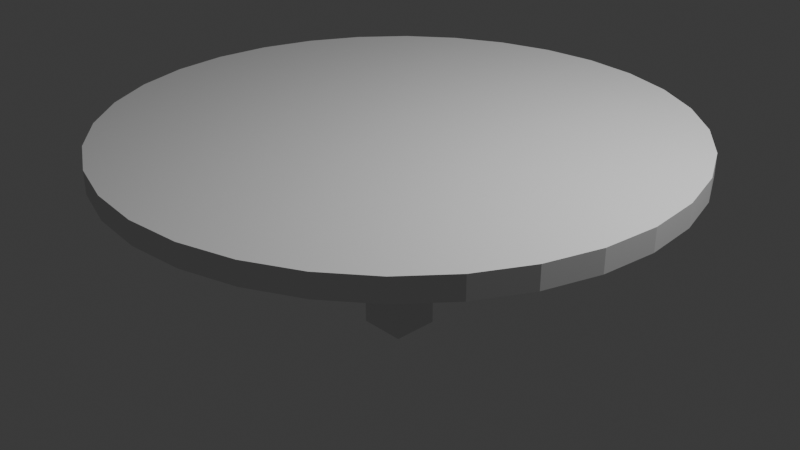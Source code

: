 # Source: big_central_table.blend  (saved by Blender 4.2.66; exported with 4.5.12 LTS)
import bpy
from mathutils import Matrix  # noqa: F401  (used for matrix-valued properties, if any)

bpy.ops.wm.read_factory_settings(use_empty=True)
scene = bpy.context.scene
scene.name = 'Scene'

# ---- collections
col_collection = bpy.data.collections.new('Collection'); scene.collection.children.link(col_collection)

# ---- world
world_world = bpy.data.worlds.new('World'); scene.world = world_world
world_world.use_nodes = True; world_world.node_tree.nodes.clear()
_N = world_world.node_tree.nodes; _L = world_world.node_tree.links
n0 = _N.new('ShaderNodeOutputWorld'); n0.name = 'World Output'; n0.location = (300, 300)
n1 = _N.new('ShaderNodeBackground'); n1.name = 'Background'; n1.location = (10, 300)
n1.inputs[0].default_value = (0.05088, 0.05088, 0.05088, 1.0)
_L.new(n1.outputs[0], n0.inputs[0])
n0.is_active_output = True
world_world.color = (0.05088, 0.05088, 0.05088)
world_world.sun_shadow_jitter_overblur = 0.0

# ---- cameras
cam_camera = bpy.data.cameras.new('Camera')
cam_camera.clip_end = 100.0
cam_camera.ortho_scale = 7.314

# ---- lights
light_light = bpy.data.lights.new('Light', 'POINT')
light_light.energy = 1000.0
light_light.shadow_soft_size = 0.1

# ---- meshes
me_cylinder = bpy.data.meshes.new('Cylinder')
me_cylinder.from_pydata([(0.0, 1.0, 0.7637), (0.0, 1.0, 1.0), (0.1951, 0.9808, 0.7637), (0.1951, 0.9808, 1.0), (0.3827, 0.9239, 0.7637), (0.3827, 0.9239, 1.0), (0.5556, 0.8315, 0.7637), (0.5556, 0.8315, 1.0), (0.7071, 0.7071, 0.7637), (0.7071, 0.7071, 1.0), (0.8315, 0.5556, 0.7637), (0.8315, 0.5556, 1.0), (0.9239, 0.3827, 0.7637), (0.9239, 0.3827, 1.0), (0.9808, 0.1951, 0.7637), (0.9808, 0.1951, 1.0), (1.0, 0.0, 0.7637), (1.0, 0.0, 1.0), (0.9808, -0.1951, 0.7637), (0.9808, -0.1951, 1.0), (0.9239, -0.3827, 0.7637), (0.9239, -0.3827, 1.0), (0.8315, -0.5556, 0.7637), (0.8315, -0.5556, 1.0), (0.7071, -0.7071, 0.7637), (0.7071, -0.7071, 1.0), (0.5556, -0.8315, 0.7637), (0.5556, -0.8315, 1.0), (0.3827, -0.9239, 0.7637), (0.3827, -0.9239, 1.0), (0.1951, -0.9808, 0.7637), (0.1951, -0.9808, 1.0), (0.0, -1.0, 0.7637), (0.0, -1.0, 1.0), (-0.1951, -0.9808, 0.7637), (-0.1951, -0.9808, 1.0), (-0.3827, -0.9239, 0.7637), (-0.3827, -0.9239, 1.0), (-0.5556, -0.8315, 0.7637), (-0.5556, -0.8315, 1.0), (-0.7071, -0.7071, 0.7637), (-0.7071, -0.7071, 1.0), (-0.8315, -0.5556, 0.7637), (-0.8315, -0.5556, 1.0), (-0.9239, -0.3827, 0.7637), (-0.9239, -0.3827, 1.0), (-0.9808, -0.1951, 0.7637), (-0.9808, -0.1951, 1.0), (-1.0, 0.0, 0.7637), (-1.0, 0.0, 1.0), (-0.9808, 0.1951, 0.7637), (-0.9808, 0.1951, 1.0), (-0.9239, 0.3827, 0.7637), (-0.9239, 0.3827, 1.0), (-0.8315, 0.5556, 0.7637), (-0.8315, 0.5556, 1.0), (-0.7071, 0.7071, 0.7637), (-0.7071, 0.7071, 1.0), (-0.5556, 0.8315, 0.7637), (-0.5556, 0.8315, 1.0), (-0.3827, 0.9239, 0.7637), (-0.3827, 0.9239, 1.0), (-0.1951, 0.9808, 0.7637), (-0.1951, 0.9808, 1.0)], [], [(0, 1, 3, 2), (2, 3, 5, 4), (4, 5, 7, 6), (6, 7, 9, 8), (8, 9, 11, 10), (10, 11, 13, 12), (12, 13, 15, 14), (14, 15, 17, 16), (16, 17, 19, 18), (18, 19, 21, 20), (20, 21, 23, 22), (22, 23, 25, 24), (24, 25, 27, 26), (26, 27, 29, 28), (28, 29, 31, 30), (30, 31, 33, 32), (32, 33, 35, 34), (34, 35, 37, 36), (36, 37, 39, 38), (38, 39, 41, 40), (40, 41, 43, 42), (42, 43, 45, 44), (44, 45, 47, 46), (46, 47, 49, 48), (48, 49, 51, 50), (50, 51, 53, 52), (52, 53, 55, 54), (54, 55, 57, 56), (56, 57, 59, 58), (58, 59, 61, 60), (3, 1, 63, 61, 59, 57, 55, 53, 51, 49, 47, 45, 43, 41, 39, 37, 35, 33, 31, 29, 27, 25, 23, 21, 19, 17, 15, 13, 11, 9, 7, 5), (60, 61, 63, 62), (62, 63, 1, 0), (0, 2, 4, 6, 8, 10, 12, 14, 16, 18, 20, 22, 24, 26, 28, 30, 32, 34, 36, 38, 40, 42, 44, 46, 48, 50, 52, 54, 56, 58, 60, 62)])
_uv = me_cylinder.uv_layers.new(name='UVMap')
_uv.uv.foreach_set('vector', [1.0, 0.5, 1.0, 1.0, 0.9688, 1.0, 0.9688, 0.5, 0.9688, 0.5, 0.9688, 1.0, 0.9375, 1.0, 0.9375, 0.5, 0.9375, 0.5, 0.9375, 1.0, 0.9062, 1.0, 0.9062, 0.5, 0.9062, 0.5, 0.9062, 1.0, 0.875, 1.0, 0.875, 0.5, 0.875, 0.5, 0.875, 1.0, 0.8438, 1.0, 0.8438, 0.5, 0.8438, 0.5, 0.8438, 1.0, 0.8125, 1.0, 0.8125, 0.5, 0.8125, 0.5, 0.8125, 1.0, 0.7812, 1.0, 0.7812, 0.5, 0.7812, 0.5, 0.7812, 1.0, 0.75, 1.0, 0.75, 0.5, 0.75, 0.5, 0.75, 1.0, 0.7188, 1.0, 0.7188, 0.5, 0.7188, 0.5, 0.7188, 1.0, 0.6875, 1.0, 0.6875, 0.5, 0.6875, 0.5, 0.6875, 1.0, 0.6562, 1.0, 0.6562, 0.5, 0.6562, 0.5, 0.6562, 1.0, 0.625, 1.0, 0.625, 0.5, 0.625, 0.5, 0.625, 1.0, 0.5938, 1.0, 0.5938, 0.5, 0.5938, 0.5, 0.5938, 1.0, 0.5625, 1.0, 0.5625, 0.5, 0.5625, 0.5, 0.5625, 1.0, 0.5312, 1.0, 0.5312, 0.5, 0.5312, 0.5, 0.5312, 1.0, 0.5, 1.0, 0.5, 0.5, 0.5, 0.5, 0.5, 1.0, 0.4688, 1.0, 0.4688, 0.5, 0.4688, 0.5, 0.4688, 1.0, 0.4375, 1.0, 0.4375, 0.5, 0.4375, 0.5, 0.4375, 1.0, 0.4062, 1.0, 0.4062, 0.5, 0.4062, 0.5, 0.4062, 1.0, 0.375, 1.0, 0.375, 0.5, 0.375, 0.5, 0.375, 1.0, 0.3438, 1.0, 0.3438, 0.5, 0.3438, 0.5, 0.3438, 1.0, 0.3125, 1.0, 0.3125, 0.5, 0.3125, 0.5, 0.3125, 1.0, 0.2812, 1.0, 0.2812, 0.5, 0.2812, 0.5, 0.2812, 1.0, 0.25, 1.0, 0.25, 0.5, 0.25, 0.5, 0.25, 1.0, 0.2188, 1.0, 0.2188, 0.5, 0.2188, 0.5, 0.2188, 1.0, 0.1875, 1.0, 0.1875, 0.5, 0.1875, 0.5, 0.1875, 1.0, 0.1562, 1.0, 0.1562, 0.5, 0.1562, 0.5, 0.1562, 1.0, 0.125, 1.0, 0.125, 0.5, 0.125, 0.5, 0.125, 1.0, 0.09375, 1.0, 0.09375, 0.5, 0.09375, 0.5, 0.09375, 1.0, 0.0625, 1.0, 0.0625, 0.5, 0.2968, 0.4854, 0.25, 0.49, 0.2032, 0.4854, 0.1582, 0.4717, 0.1167, 0.4496, 0.08029, 0.4197, 0.05045, 0.3833, 0.02827, 0.3418, 0.01461, 0.2968, 0.01, 0.25, 0.01461, 0.2032, 0.02827, 0.1582, 0.05045, 0.1167, 0.08029, 0.08029, 0.1167, 0.05045, 0.1582, 0.02827, 0.2032, 0.01461, 0.25, 0.01, 0.2968, 0.01461, 0.3418, 0.02827, 0.3833, 0.05045, 0.4197, 0.08029, 0.4496, 0.1167, 0.4717, 0.1582, 0.4854, 0.2032, 0.49, 0.25, 0.4854, 0.2968, 0.4717, 0.3418, 0.4496, 0.3833, 0.4197, 0.4197, 0.3833, 0.4496, 0.3418, 0.4717, 0.0625, 0.5, 0.0625, 1.0, 0.03125, 1.0, 0.03125, 0.5, 0.03125, 0.5, 0.03125, 1.0, 0.0, 1.0, 0.0, 0.5, 0.75, 0.49, 0.7968, 0.4854, 0.8418, 0.4717, 0.8833, 0.4496, 0.9197, 0.4197, 0.9496, 0.3833, 0.9717, 0.3418, 0.9854, 0.2968, 0.99, 0.25, 0.9854, 0.2032, 0.9717, 0.1582, 0.9496, 0.1167, 0.9197, 0.08029, 0.8833, 0.05045, 0.8418, 0.02827, 0.7968, 0.01461, 0.75, 0.01, 0.7032, 0.01461, 0.6582, 0.02827, 0.6167, 0.05045, 0.5803, 0.08029, 0.5504, 0.1167, 0.5283, 0.1582, 0.5146, 0.2032, 0.51, 0.25, 0.5146, 0.2968, 0.5283, 0.3418, 0.5504, 0.3833, 0.5803, 0.4197, 0.6167, 0.4496, 0.6582, 0.4717, 0.7032, 0.4854])
me_cylinder.update()
me_cube_002 = bpy.data.meshes.new('Cube.002')
me_cube_002.from_pydata([(-1.0, -1.0, -1.0), (-1.0, -1.0, 1.0), (-1.0, 1.0, -1.0), (-1.0, 1.0, 1.0), (1.0, -1.0, -1.0), (1.0, -1.0, 1.0), (1.0, 1.0, -1.0), (1.0, 1.0, 1.0)], [], [(0, 1, 3, 2), (2, 3, 7, 6), (6, 7, 5, 4), (4, 5, 1, 0), (2, 6, 4, 0), (7, 3, 1, 5)])
_uv = me_cube_002.uv_layers.new(name='UVMap')
_uv.uv.foreach_set('vector', [0.375, 0.0, 0.625, 0.0, 0.625, 0.25, 0.375, 0.25, 0.375, 0.25, 0.625, 0.25, 0.625, 0.5, 0.375, 0.5, 0.375, 0.5, 0.625, 0.5, 0.625, 0.75, 0.375, 0.75, 0.375, 0.75, 0.625, 0.75, 0.625, 1.0, 0.375, 1.0, 0.125, 0.5, 0.375, 0.5, 0.375, 0.75, 0.125, 0.75, 0.625, 0.5, 0.875, 0.5, 0.875, 0.75, 0.625, 0.75])
me_cube_002.update()

# ---- objects
ob_light = bpy.data.objects.new('Light', light_light)
ob_camera = bpy.data.objects.new('Camera', cam_camera)
ob_cylinder = bpy.data.objects.new('Cylinder', me_cylinder)
ob_cube_001 = bpy.data.objects.new('Cube.001', me_cube_002)

# ---- transforms, parenting, visibility, modifiers, constraints
ob_light.location = (4.076, 1.005, 5.904)
ob_light.rotation_euler = (0.6503, 0.05522, 1.866)
ob_light.lock_rotations_4d = False
ob_light.empty_display_type = 'ARROWS'
ob_light.color = (0.0, 0.0, 0.0, 0.0)
ob_light.lineart.crease_threshold = 0.0
ob_camera.location = (7.359, -6.926, 4.958)
ob_camera.rotation_euler = (1.109, 0.0, 0.8149)
ob_camera.lock_rotations_4d = False
ob_camera.empty_display_type = 'ARROWS'
ob_camera.color = (0.0, 0.0, 0.0, 0.0)
ob_camera.display_type = 'WIRE'
ob_camera.lineart.crease_threshold = 0.0
ob_cylinder.location = (0.0, 0.0, 0.0)
ob_cylinder.scale = (3.0, 3.0, 1.0)
ob_cube_001.location = (0.0, 0.0, -0.2123)
ob_cube_001.scale = (0.25, 0.25, 1.0)

# ---- collection membership
col_collection.objects.link(ob_light)
col_collection.objects.link(ob_camera)
col_collection.objects.link(ob_cylinder)
col_collection.objects.link(ob_cube_001)

# ---- scene / render settings (as saved in the file)
scene.camera = ob_camera
scene.frame_start = 1; scene.frame_end = 250; scene.frame_set(1)
scene.render.engine = 'BLENDER_EEVEE_NEXT'
bpy.context.view_layer.update()
